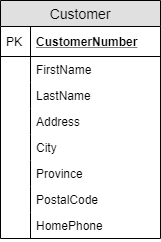

The diagram above was exported from draw.io. Its source (the exported page's mxGraphModel, read from the mxfile embedded in the PNG):
<mxGraphModel dx="1422" dy="745" grid="1" gridSize="10" guides="1" tooltips="1" connect="1" arrows="1" fold="1" page="1" pageScale="1" pageWidth="850" pageHeight="1100" math="0" shadow="0">
  <root>
    <mxCell id="0" />
    <mxCell id="1" parent="0" />
    <mxCell id="2" value="Customer" style="swimlane;fontStyle=0;childLayout=stackLayout;horizontal=1;startSize=26;fillColor=#e0e0e0;horizontalStack=0;resizeParent=1;resizeParentMax=0;resizeLast=0;collapsible=1;marginBottom=0;swimlaneFillColor=#ffffff;align=center;fontSize=14;" vertex="1" parent="1">
      <mxGeometry x="20" y="880" width="160" height="238" as="geometry" />
    </mxCell>
    <mxCell id="3" value="CustomerNumber" style="shape=partialRectangle;top=0;left=0;right=0;bottom=1;align=left;verticalAlign=middle;fillColor=none;spacingLeft=34;spacingRight=4;overflow=hidden;rotatable=0;points=[[0,0.5],[1,0.5]];portConstraint=eastwest;dropTarget=0;fontStyle=5;fontSize=12;" vertex="1" parent="2">
      <mxGeometry y="26" width="160" height="30" as="geometry" />
    </mxCell>
    <mxCell id="4" value="PK" style="shape=partialRectangle;top=0;left=0;bottom=0;fillColor=none;align=left;verticalAlign=middle;spacingLeft=4;spacingRight=4;overflow=hidden;rotatable=0;points=[];portConstraint=eastwest;part=1;fontSize=12;" vertex="1" connectable="0" parent="3">
      <mxGeometry width="30" height="30" as="geometry" />
    </mxCell>
    <mxCell id="5" value="FirstName" style="shape=partialRectangle;top=0;left=0;right=0;bottom=0;align=left;verticalAlign=top;fillColor=none;spacingLeft=34;spacingRight=4;overflow=hidden;rotatable=0;points=[[0,0.5],[1,0.5]];portConstraint=eastwest;dropTarget=0;fontSize=12;" vertex="1" parent="2">
      <mxGeometry y="56" width="160" height="26" as="geometry" />
    </mxCell>
    <mxCell id="6" value="" style="shape=partialRectangle;top=0;left=0;bottom=0;fillColor=none;align=left;verticalAlign=top;spacingLeft=4;spacingRight=4;overflow=hidden;rotatable=0;points=[];portConstraint=eastwest;part=1;fontSize=12;" vertex="1" connectable="0" parent="5">
      <mxGeometry width="30" height="26" as="geometry" />
    </mxCell>
    <mxCell id="7" value="LastName" style="shape=partialRectangle;top=0;left=0;right=0;bottom=0;align=left;verticalAlign=top;fillColor=none;spacingLeft=34;spacingRight=4;overflow=hidden;rotatable=0;points=[[0,0.5],[1,0.5]];portConstraint=eastwest;dropTarget=0;fontSize=12;" vertex="1" parent="2">
      <mxGeometry y="82" width="160" height="26" as="geometry" />
    </mxCell>
    <mxCell id="8" value="" style="shape=partialRectangle;top=0;left=0;bottom=0;fillColor=none;align=left;verticalAlign=top;spacingLeft=4;spacingRight=4;overflow=hidden;rotatable=0;points=[];portConstraint=eastwest;part=1;fontSize=12;" vertex="1" connectable="0" parent="7">
      <mxGeometry width="30" height="26" as="geometry" />
    </mxCell>
    <mxCell id="9" value="Address" style="shape=partialRectangle;top=0;left=0;right=0;bottom=0;align=left;verticalAlign=top;fillColor=none;spacingLeft=34;spacingRight=4;overflow=hidden;rotatable=0;points=[[0,0.5],[1,0.5]];portConstraint=eastwest;dropTarget=0;fontSize=12;" vertex="1" parent="2">
      <mxGeometry y="108" width="160" height="26" as="geometry" />
    </mxCell>
    <mxCell id="10" value="" style="shape=partialRectangle;top=0;left=0;bottom=0;fillColor=none;align=left;verticalAlign=top;spacingLeft=4;spacingRight=4;overflow=hidden;rotatable=0;points=[];portConstraint=eastwest;part=1;fontSize=12;" vertex="1" connectable="0" parent="9">
      <mxGeometry width="30" height="26" as="geometry" />
    </mxCell>
    <mxCell id="11" value="City" style="shape=partialRectangle;top=0;left=0;right=0;bottom=0;align=left;verticalAlign=top;fillColor=none;spacingLeft=34;spacingRight=4;overflow=hidden;rotatable=0;points=[[0,0.5],[1,0.5]];portConstraint=eastwest;dropTarget=0;fontSize=12;" vertex="1" parent="2">
      <mxGeometry y="134" width="160" height="26" as="geometry" />
    </mxCell>
    <mxCell id="12" value="" style="shape=partialRectangle;top=0;left=0;bottom=0;fillColor=none;align=left;verticalAlign=top;spacingLeft=4;spacingRight=4;overflow=hidden;rotatable=0;points=[];portConstraint=eastwest;part=1;fontSize=12;" vertex="1" connectable="0" parent="11">
      <mxGeometry width="30" height="26" as="geometry" />
    </mxCell>
    <mxCell id="13" value="Province" style="shape=partialRectangle;top=0;left=0;right=0;bottom=0;align=left;verticalAlign=top;fillColor=none;spacingLeft=34;spacingRight=4;overflow=hidden;rotatable=0;points=[[0,0.5],[1,0.5]];portConstraint=eastwest;dropTarget=0;fontSize=12;" vertex="1" parent="2">
      <mxGeometry y="160" width="160" height="26" as="geometry" />
    </mxCell>
    <mxCell id="14" value="" style="shape=partialRectangle;top=0;left=0;bottom=0;fillColor=none;align=left;verticalAlign=top;spacingLeft=4;spacingRight=4;overflow=hidden;rotatable=0;points=[];portConstraint=eastwest;part=1;fontSize=12;" vertex="1" connectable="0" parent="13">
      <mxGeometry width="30" height="26" as="geometry" />
    </mxCell>
    <mxCell id="15" value="PostalCode" style="shape=partialRectangle;top=0;left=0;right=0;bottom=0;align=left;verticalAlign=top;fillColor=none;spacingLeft=34;spacingRight=4;overflow=hidden;rotatable=0;points=[[0,0.5],[1,0.5]];portConstraint=eastwest;dropTarget=0;fontSize=12;" vertex="1" parent="2">
      <mxGeometry y="186" width="160" height="26" as="geometry" />
    </mxCell>
    <mxCell id="16" value="" style="shape=partialRectangle;top=0;left=0;bottom=0;fillColor=none;align=left;verticalAlign=top;spacingLeft=4;spacingRight=4;overflow=hidden;rotatable=0;points=[];portConstraint=eastwest;part=1;fontSize=12;" vertex="1" connectable="0" parent="15">
      <mxGeometry width="30" height="26" as="geometry" />
    </mxCell>
    <mxCell id="17" value="HomePhone" style="shape=partialRectangle;top=0;left=0;right=0;bottom=0;align=left;verticalAlign=top;fillColor=none;spacingLeft=34;spacingRight=4;overflow=hidden;rotatable=0;points=[[0,0.5],[1,0.5]];portConstraint=eastwest;dropTarget=0;fontSize=12;" vertex="1" parent="2">
      <mxGeometry y="212" width="160" height="26" as="geometry" />
    </mxCell>
    <mxCell id="18" value="" style="shape=partialRectangle;top=0;left=0;bottom=0;fillColor=none;align=left;verticalAlign=top;spacingLeft=4;spacingRight=4;overflow=hidden;rotatable=0;points=[];portConstraint=eastwest;part=1;fontSize=12;" vertex="1" connectable="0" parent="17">
      <mxGeometry width="30" height="26" as="geometry" />
    </mxCell>
  </root>
</mxGraphModel>